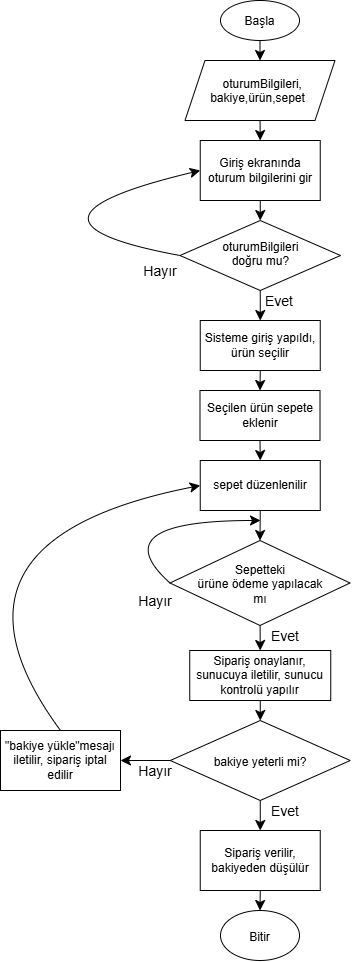

The diagram above was exported from draw.io. Its source (the exported page's mxGraphModel, read from the mxfile embedded in the PNG):
<mxGraphModel dx="1044" dy="621" grid="1" gridSize="10" guides="1" tooltips="1" connect="1" arrows="1" fold="1" page="1" pageScale="1" pageWidth="827" pageHeight="1169" math="0" shadow="0">
  <root>
    <mxCell id="0" />
    <mxCell id="1" parent="0" />
    <mxCell id="aftkcRF19O7H6CloZ-nL-5" edge="1" parent="1" source="aftkcRF19O7H6CloZ-nL-1" style="edgeStyle=none;curved=1;rounded=0;orthogonalLoop=1;jettySize=auto;html=1;fontSize=12;startSize=8;endSize=8;" target="aftkcRF19O7H6CloZ-nL-4" value="">
      <mxGeometry relative="1" as="geometry" />
    </mxCell>
    <mxCell id="aftkcRF19O7H6CloZ-nL-1" parent="1" style="ellipse;whiteSpace=wrap;html=1;shapeInside=1;" value="Başla" vertex="1">
      <mxGeometry height="40" width="79" x="360" y="40" as="geometry" />
    </mxCell>
    <mxCell id="aftkcRF19O7H6CloZ-nL-3" parent="1" style="ellipse;whiteSpace=wrap;html=1;shapeInside=1;" value="Bitir" vertex="1">
      <mxGeometry height="50" width="79" x="360" y="950" as="geometry" />
    </mxCell>
    <mxCell id="aftkcRF19O7H6CloZ-nL-9" edge="1" parent="1" source="aftkcRF19O7H6CloZ-nL-4" style="edgeStyle=none;curved=1;rounded=0;orthogonalLoop=1;jettySize=auto;html=1;fontSize=12;startSize=8;endSize=8;" target="aftkcRF19O7H6CloZ-nL-8" value="">
      <mxGeometry relative="1" as="geometry" />
    </mxCell>
    <mxCell id="aftkcRF19O7H6CloZ-nL-4" parent="1" style="shape=parallelogram;perimeter=parallelogramPerimeter;whiteSpace=wrap;html=1;shapeInside=1;fixedSize=1;" value="oturumBilgileri, bakiye,ürün,sepet" vertex="1">
      <mxGeometry height="60" width="150" x="324.5" y="100" as="geometry" />
    </mxCell>
    <mxCell id="aftkcRF19O7H6CloZ-nL-6" edge="1" parent="1" source="aftkcRF19O7H6CloZ-nL-4" style="edgeStyle=orthogonalEdgeStyle;curved=1;rounded=0;orthogonalLoop=1;jettySize=auto;html=1;innerLoopWaypoints=1;exitX=0.5;exitY=1;exitDx=0;exitDy=0;fontSize=12;startSize=8;endSize=8;" target="aftkcRF19O7H6CloZ-nL-4">
      <mxGeometry relative="1" as="geometry" />
    </mxCell>
    <mxCell id="aftkcRF19O7H6CloZ-nL-16" edge="1" parent="1" source="aftkcRF19O7H6CloZ-nL-7" style="edgeStyle=none;curved=1;rounded=0;orthogonalLoop=1;jettySize=auto;html=1;exitX=0;exitY=0.5;exitDx=0;exitDy=0;entryX=0;entryY=0.5;entryDx=0;entryDy=0;fontSize=12;startSize=8;endSize=8;" target="aftkcRF19O7H6CloZ-nL-8">
      <mxGeometry relative="1" as="geometry">
        <Array as="points">
          <mxPoint x="130" y="260" />
        </Array>
      </mxGeometry>
    </mxCell>
    <mxCell id="aftkcRF19O7H6CloZ-nL-19" edge="1" parent="1" source="aftkcRF19O7H6CloZ-nL-7" style="edgeStyle=none;curved=1;rounded=0;orthogonalLoop=1;jettySize=auto;html=1;exitX=0.5;exitY=1;exitDx=0;exitDy=0;entryX=0.5;entryY=0;entryDx=0;entryDy=0;fontSize=12;startSize=8;endSize=8;" target="aftkcRF19O7H6CloZ-nL-18">
      <mxGeometry relative="1" as="geometry" />
    </mxCell>
    <mxCell id="aftkcRF19O7H6CloZ-nL-7" parent="1" style="rhombus;whiteSpace=wrap;html=1;shapeInside=1;" value="oturumBilgileri doğru mu?" vertex="1">
      <mxGeometry height="70" width="160.5" x="319.5" y="260" as="geometry" />
    </mxCell>
    <mxCell id="aftkcRF19O7H6CloZ-nL-10" edge="1" parent="1" source="aftkcRF19O7H6CloZ-nL-8" style="edgeStyle=none;curved=1;rounded=0;orthogonalLoop=1;jettySize=auto;html=1;fontSize=12;startSize=8;endSize=8;" target="aftkcRF19O7H6CloZ-nL-7" value="">
      <mxGeometry relative="1" as="geometry" />
    </mxCell>
    <mxCell id="aftkcRF19O7H6CloZ-nL-8" parent="1" style="rounded=0;whiteSpace=wrap;html=1;" value="Giriş ekranında oturum bilgilerini gir" vertex="1">
      <mxGeometry height="60" width="120" x="339.75" y="180" as="geometry" />
    </mxCell>
    <mxCell id="aftkcRF19O7H6CloZ-nL-17" parent="1" style="text;html=1;whiteSpace=wrap;strokeColor=none;fillColor=none;align=center;verticalAlign=middle;rounded=0;fontSize=16;" value="&lt;font style=&quot;font-size: 14px;&quot;&gt;Hayır&lt;/font&gt;" vertex="1">
      <mxGeometry height="20" width="50" x="274.5" y="300" as="geometry" />
    </mxCell>
    <mxCell id="aftkcRF19O7H6CloZ-nL-52" edge="1" parent="1" source="aftkcRF19O7H6CloZ-nL-18" style="edgeStyle=none;curved=1;rounded=0;orthogonalLoop=1;jettySize=auto;html=1;exitX=0.5;exitY=1;exitDx=0;exitDy=0;entryX=0.5;entryY=0;entryDx=0;entryDy=0;fontSize=12;startSize=8;endSize=8;" target="aftkcRF19O7H6CloZ-nL-22">
      <mxGeometry relative="1" as="geometry" />
    </mxCell>
    <mxCell id="aftkcRF19O7H6CloZ-nL-18" parent="1" style="rounded=0;whiteSpace=wrap;html=1;" value="Sisteme giriş yapıldı, ürün seçilir" vertex="1">
      <mxGeometry height="50" width="120" x="339.75" y="360" as="geometry" />
    </mxCell>
    <mxCell id="aftkcRF19O7H6CloZ-nL-20" parent="1" style="text;html=1;whiteSpace=wrap;strokeColor=none;fillColor=none;align=center;verticalAlign=middle;rounded=0;fontSize=16;" value="&lt;font style=&quot;font-size: 14px;&quot;&gt;Evet&lt;/font&gt;" vertex="1">
      <mxGeometry height="20" width="50" x="393.5" y="330" as="geometry" />
    </mxCell>
    <mxCell id="aftkcRF19O7H6CloZ-nL-53" edge="1" parent="1" source="aftkcRF19O7H6CloZ-nL-22" style="edgeStyle=none;curved=1;rounded=0;orthogonalLoop=1;jettySize=auto;html=1;exitX=0.5;exitY=1;exitDx=0;exitDy=0;entryX=0.5;entryY=0;entryDx=0;entryDy=0;fontSize=12;startSize=8;endSize=8;" target="aftkcRF19O7H6CloZ-nL-32">
      <mxGeometry relative="1" as="geometry" />
    </mxCell>
    <mxCell id="aftkcRF19O7H6CloZ-nL-22" parent="1" style="rounded=0;whiteSpace=wrap;html=1;" value="Seçilen ürün sepete eklenir" vertex="1">
      <mxGeometry height="50" width="120" x="339.5" y="430" as="geometry" />
    </mxCell>
    <mxCell id="aftkcRF19O7H6CloZ-nL-29" edge="1" parent="1" source="aftkcRF19O7H6CloZ-nL-24" style="edgeStyle=none;curved=1;rounded=0;orthogonalLoop=1;jettySize=auto;html=1;fontSize=12;startSize=8;endSize=8;" target="aftkcRF19O7H6CloZ-nL-28" value="">
      <mxGeometry relative="1" as="geometry" />
    </mxCell>
    <mxCell id="aftkcRF19O7H6CloZ-nL-60" edge="1" parent="1" source="aftkcRF19O7H6CloZ-nL-24" style="edgeStyle=none;curved=1;rounded=0;orthogonalLoop=1;jettySize=auto;html=1;exitX=0;exitY=0.5;exitDx=0;exitDy=0;fontSize=12;startSize=8;endSize=8;">
      <mxGeometry relative="1" as="geometry">
        <Array as="points">
          <mxPoint x="240" y="560" />
        </Array>
        <mxPoint x="400" y="560" as="targetPoint" />
      </mxGeometry>
    </mxCell>
    <mxCell id="aftkcRF19O7H6CloZ-nL-24" parent="1" style="rhombus;whiteSpace=wrap;html=1;shapeInside=1;" value="Sepetteki ürüne ödeme yapılacak mı" vertex="1">
      <mxGeometry height="85" width="180" x="309.5" y="580" as="geometry" />
    </mxCell>
    <mxCell id="aftkcRF19O7H6CloZ-nL-27" parent="1" style="text;html=1;whiteSpace=wrap;strokeColor=none;fillColor=none;align=center;verticalAlign=middle;rounded=0;fontSize=16;" value="&lt;font style=&quot;font-size: 14px;&quot;&gt;Hayır&lt;/font&gt;" vertex="1">
      <mxGeometry height="20" width="50" x="269.5" y="630" as="geometry" />
    </mxCell>
    <mxCell id="aftkcRF19O7H6CloZ-nL-45" edge="1" parent="1" source="aftkcRF19O7H6CloZ-nL-28" style="edgeStyle=none;curved=1;rounded=0;orthogonalLoop=1;jettySize=auto;html=1;fontSize=12;startSize=8;endSize=8;" target="aftkcRF19O7H6CloZ-nL-31" value="">
      <mxGeometry relative="1" as="geometry" />
    </mxCell>
    <mxCell id="aftkcRF19O7H6CloZ-nL-28" parent="1" style="rounded=0;whiteSpace=wrap;html=1;" value="Sipariş onaylanır, sunucuya iletilir, sunucu kontrolü yapılır" vertex="1">
      <mxGeometry height="50" width="141" x="329.25" y="690" as="geometry" />
    </mxCell>
    <mxCell id="aftkcRF19O7H6CloZ-nL-30" parent="1" style="text;html=1;whiteSpace=wrap;strokeColor=none;fillColor=none;align=center;verticalAlign=middle;rounded=0;fontSize=16;" value="&lt;font style=&quot;font-size: 14px;&quot;&gt;Evet&lt;/font&gt;" vertex="1">
      <mxGeometry height="20" width="50" x="400" y="665" as="geometry" />
    </mxCell>
    <mxCell id="aftkcRF19O7H6CloZ-nL-54" edge="1" parent="1" source="aftkcRF19O7H6CloZ-nL-31" style="edgeStyle=none;curved=1;rounded=0;orthogonalLoop=1;jettySize=auto;html=1;exitX=0.5;exitY=1;exitDx=0;exitDy=0;entryX=0.5;entryY=0;entryDx=0;entryDy=0;fontSize=12;startSize=8;endSize=8;" target="aftkcRF19O7H6CloZ-nL-46">
      <mxGeometry relative="1" as="geometry" />
    </mxCell>
    <mxCell id="aftkcRF19O7H6CloZ-nL-57" edge="1" parent="1" source="aftkcRF19O7H6CloZ-nL-31" style="edgeStyle=none;curved=1;rounded=0;orthogonalLoop=1;jettySize=auto;html=1;fontSize=12;startSize=8;endSize=8;" target="aftkcRF19O7H6CloZ-nL-56" value="">
      <mxGeometry relative="1" as="geometry" />
    </mxCell>
    <mxCell id="aftkcRF19O7H6CloZ-nL-31" parent="1" style="rhombus;whiteSpace=wrap;html=1;shapeInside=1;" value="bakiye yeterli mi?" vertex="1">
      <mxGeometry height="80" width="180" x="309.75" y="760" as="geometry" />
    </mxCell>
    <mxCell id="aftkcRF19O7H6CloZ-nL-51" edge="1" parent="1" source="aftkcRF19O7H6CloZ-nL-32" style="edgeStyle=none;curved=1;rounded=0;orthogonalLoop=1;jettySize=auto;html=1;exitX=0.5;exitY=1;exitDx=0;exitDy=0;entryX=0.5;entryY=0;entryDx=0;entryDy=0;fontSize=12;startSize=8;endSize=8;" target="aftkcRF19O7H6CloZ-nL-24">
      <mxGeometry relative="1" as="geometry" />
    </mxCell>
    <mxCell id="aftkcRF19O7H6CloZ-nL-32" parent="1" style="rounded=0;whiteSpace=wrap;html=1;" value="sepet düzenlenilir" vertex="1">
      <mxGeometry height="50" width="120" x="339.75" y="500" as="geometry" />
    </mxCell>
    <mxCell id="aftkcRF19O7H6CloZ-nL-44" parent="1" style="text;html=1;whiteSpace=wrap;strokeColor=none;fillColor=none;align=center;verticalAlign=middle;rounded=0;fontSize=16;" value="&lt;font style=&quot;font-size: 14px;&quot;&gt;Hayır&lt;/font&gt;" vertex="1">
      <mxGeometry height="20" width="50" x="269.5" y="800" as="geometry" />
    </mxCell>
    <mxCell id="aftkcRF19O7H6CloZ-nL-55" edge="1" parent="1" source="aftkcRF19O7H6CloZ-nL-46" style="edgeStyle=none;curved=1;rounded=0;orthogonalLoop=1;jettySize=auto;html=1;exitX=0.5;exitY=1;exitDx=0;exitDy=0;entryX=0.5;entryY=0;entryDx=0;entryDy=0;fontSize=12;startSize=8;endSize=8;" target="aftkcRF19O7H6CloZ-nL-3">
      <mxGeometry relative="1" as="geometry" />
    </mxCell>
    <mxCell id="aftkcRF19O7H6CloZ-nL-46" parent="1" style="rounded=0;whiteSpace=wrap;html=1;" value="Sipariş verilir, bakiyeden düşülür" vertex="1">
      <mxGeometry height="60" width="120" x="339.75" y="870" as="geometry" />
    </mxCell>
    <mxCell id="aftkcRF19O7H6CloZ-nL-59" edge="1" parent="1" source="aftkcRF19O7H6CloZ-nL-56" style="edgeStyle=none;curved=1;rounded=0;orthogonalLoop=1;jettySize=auto;html=1;exitX=0.5;exitY=0;exitDx=0;exitDy=0;fontSize=12;startSize=8;endSize=8;entryX=0;entryY=0.5;entryDx=0;entryDy=0;" target="aftkcRF19O7H6CloZ-nL-32">
      <mxGeometry relative="1" as="geometry">
        <Array as="points">
          <mxPoint x="60" y="580" />
        </Array>
        <mxPoint x="280" y="490" as="targetPoint" />
      </mxGeometry>
    </mxCell>
    <mxCell id="aftkcRF19O7H6CloZ-nL-56" parent="1" style="rounded=0;whiteSpace=wrap;html=1;" value="&quot;bakiye yükle&quot;mesajı iletilir, sipariş iptal edilir" vertex="1">
      <mxGeometry height="60" width="120" x="140" y="770" as="geometry" />
    </mxCell>
    <mxCell id="aftkcRF19O7H6CloZ-nL-58" parent="1" style="text;html=1;whiteSpace=wrap;strokeColor=none;fillColor=none;align=center;verticalAlign=middle;rounded=0;fontSize=16;" value="&lt;font style=&quot;font-size: 14px;&quot;&gt;Evet&lt;/font&gt;" vertex="1">
      <mxGeometry height="20" width="50" x="400" y="840" as="geometry" />
    </mxCell>
  </root>
</mxGraphModel>